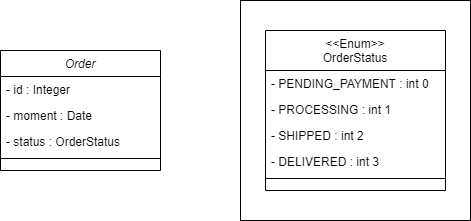

The diagram above was exported from draw.io. Its source (the exported page's mxGraphModel, read from the mxfile embedded in the PNG):
<mxGraphModel dx="900" dy="534" grid="1" gridSize="10" guides="1" tooltips="1" connect="1" arrows="1" fold="1" page="1" pageScale="1" pageWidth="827" pageHeight="1169" background="#FFFFFF" math="0" shadow="0">
  <root>
    <mxCell id="WIyWlLk6GJQsqaUBKTNV-0" />
    <mxCell id="WIyWlLk6GJQsqaUBKTNV-1" parent="WIyWlLk6GJQsqaUBKTNV-0" />
    <mxCell id="YC31ZAFIKnS0rb8Uh0Bn-1" value="" style="rounded=0;whiteSpace=wrap;html=1;" vertex="1" parent="WIyWlLk6GJQsqaUBKTNV-1">
      <mxGeometry x="530" y="110" width="230" height="220" as="geometry" />
    </mxCell>
    <mxCell id="zkfFHV4jXpPFQw0GAbJ--0" value="Order" style="swimlane;fontStyle=2;align=center;verticalAlign=top;childLayout=stackLayout;horizontal=1;startSize=26;horizontalStack=0;resizeParent=1;resizeLast=0;collapsible=1;marginBottom=0;rounded=0;shadow=0;strokeWidth=1;" parent="WIyWlLk6GJQsqaUBKTNV-1" vertex="1">
      <mxGeometry x="290" y="160" width="160" height="120" as="geometry">
        <mxRectangle x="290" y="160" width="160" height="26" as="alternateBounds" />
      </mxGeometry>
    </mxCell>
    <mxCell id="zkfFHV4jXpPFQw0GAbJ--1" value="- id : Integer" style="text;align=left;verticalAlign=top;spacingLeft=4;spacingRight=4;overflow=hidden;rotatable=0;points=[[0,0.5],[1,0.5]];portConstraint=eastwest;" parent="zkfFHV4jXpPFQw0GAbJ--0" vertex="1">
      <mxGeometry y="26" width="160" height="26" as="geometry" />
    </mxCell>
    <mxCell id="zkfFHV4jXpPFQw0GAbJ--2" value="- moment : Date" style="text;align=left;verticalAlign=top;spacingLeft=4;spacingRight=4;overflow=hidden;rotatable=0;points=[[0,0.5],[1,0.5]];portConstraint=eastwest;rounded=0;shadow=0;html=0;" parent="zkfFHV4jXpPFQw0GAbJ--0" vertex="1">
      <mxGeometry y="52" width="160" height="26" as="geometry" />
    </mxCell>
    <mxCell id="zkfFHV4jXpPFQw0GAbJ--3" value="- status : OrderStatus" style="text;align=left;verticalAlign=top;spacingLeft=4;spacingRight=4;overflow=hidden;rotatable=0;points=[[0,0.5],[1,0.5]];portConstraint=eastwest;rounded=0;shadow=0;html=0;" parent="zkfFHV4jXpPFQw0GAbJ--0" vertex="1">
      <mxGeometry y="78" width="160" height="26" as="geometry" />
    </mxCell>
    <mxCell id="zkfFHV4jXpPFQw0GAbJ--4" value="" style="line;html=1;strokeWidth=1;align=left;verticalAlign=middle;spacingTop=-1;spacingLeft=3;spacingRight=3;rotatable=0;labelPosition=right;points=[];portConstraint=eastwest;" parent="zkfFHV4jXpPFQw0GAbJ--0" vertex="1">
      <mxGeometry y="104" width="160" height="8" as="geometry" />
    </mxCell>
    <mxCell id="zkfFHV4jXpPFQw0GAbJ--17" value="&lt;&lt;Enum&gt;&gt;&#10;OrderStatus" style="swimlane;fontStyle=0;align=center;verticalAlign=top;childLayout=stackLayout;horizontal=1;startSize=40;horizontalStack=0;resizeParent=1;resizeLast=0;collapsible=1;marginBottom=0;rounded=0;shadow=0;strokeWidth=1;" parent="WIyWlLk6GJQsqaUBKTNV-1" vertex="1">
      <mxGeometry x="555" y="140" width="180" height="160" as="geometry">
        <mxRectangle x="550" y="140" width="160" height="26" as="alternateBounds" />
      </mxGeometry>
    </mxCell>
    <mxCell id="zkfFHV4jXpPFQw0GAbJ--18" value="- PENDING_PAYMENT : int 0" style="text;align=left;verticalAlign=top;spacingLeft=4;spacingRight=4;overflow=hidden;rotatable=0;points=[[0,0.5],[1,0.5]];portConstraint=eastwest;" parent="zkfFHV4jXpPFQw0GAbJ--17" vertex="1">
      <mxGeometry y="40" width="180" height="26" as="geometry" />
    </mxCell>
    <mxCell id="zkfFHV4jXpPFQw0GAbJ--19" value="- PROCESSING : int 1" style="text;align=left;verticalAlign=top;spacingLeft=4;spacingRight=4;overflow=hidden;rotatable=0;points=[[0,0.5],[1,0.5]];portConstraint=eastwest;rounded=0;shadow=0;html=0;" parent="zkfFHV4jXpPFQw0GAbJ--17" vertex="1">
      <mxGeometry y="66" width="180" height="26" as="geometry" />
    </mxCell>
    <mxCell id="zkfFHV4jXpPFQw0GAbJ--20" value="- SHIPPED : int 2" style="text;align=left;verticalAlign=top;spacingLeft=4;spacingRight=4;overflow=hidden;rotatable=0;points=[[0,0.5],[1,0.5]];portConstraint=eastwest;rounded=0;shadow=0;html=0;" parent="zkfFHV4jXpPFQw0GAbJ--17" vertex="1">
      <mxGeometry y="92" width="180" height="26" as="geometry" />
    </mxCell>
    <mxCell id="zkfFHV4jXpPFQw0GAbJ--21" value="- DELIVERED : int 3" style="text;align=left;verticalAlign=top;spacingLeft=4;spacingRight=4;overflow=hidden;rotatable=0;points=[[0,0.5],[1,0.5]];portConstraint=eastwest;rounded=0;shadow=0;html=0;" parent="zkfFHV4jXpPFQw0GAbJ--17" vertex="1">
      <mxGeometry y="118" width="180" height="26" as="geometry" />
    </mxCell>
    <mxCell id="zkfFHV4jXpPFQw0GAbJ--23" value="" style="line;html=1;strokeWidth=1;align=left;verticalAlign=middle;spacingTop=-1;spacingLeft=3;spacingRight=3;rotatable=0;labelPosition=right;points=[];portConstraint=eastwest;" parent="zkfFHV4jXpPFQw0GAbJ--17" vertex="1">
      <mxGeometry y="144" width="180" height="8" as="geometry" />
    </mxCell>
  </root>
</mxGraphModel>